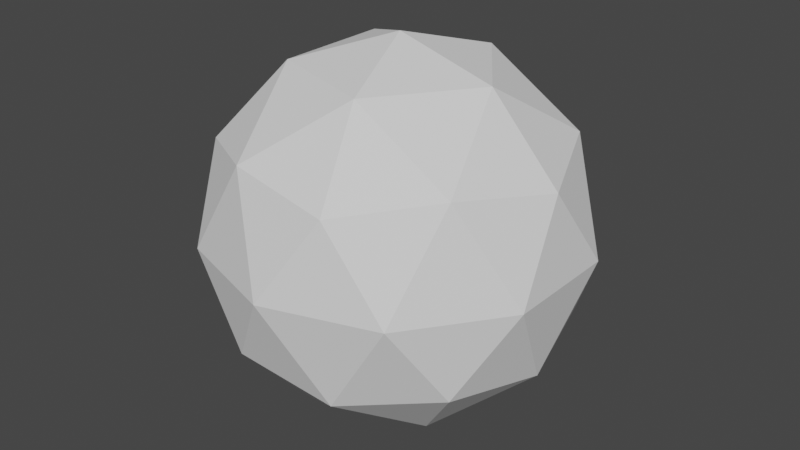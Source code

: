 # Source: Cloud.blend  (saved by Blender 2.80.41; exported with 4.5.12 LTS)
import bpy
from mathutils import Matrix  # noqa: F401  (used for matrix-valued properties, if any)

bpy.ops.wm.read_factory_settings(use_empty=True)
scene = bpy.context.scene
scene.name = 'Scene'

# ---- collections
col_collection = bpy.data.collections.new('Collection'); scene.collection.children.link(col_collection)

# ---- world
world_world = bpy.data.worlds.new('World'); scene.world = world_world
world_world.use_nodes = True; world_world.node_tree.nodes.clear()
_N = world_world.node_tree.nodes; _L = world_world.node_tree.links
n0 = _N.new('ShaderNodeOutputWorld'); n0.name = 'World Output'; n0.location = (300, 300)
n1 = _N.new('ShaderNodeBackground'); n1.name = 'Background'; n1.location = (10, 300)
n1.inputs[0].default_value = (0.05088, 0.05088, 0.05088, 1.0)
_L.new(n1.outputs[0], n0.inputs[0])
n0.is_active_output = True
world_world.color = (0.05088, 0.05088, 0.05088)
world_world.use_sun_shadow = False
world_world.sun_shadow_jitter_overblur = 0.0

# ---- meshes
me_icosphere = bpy.data.meshes.new('Icosphere')
me_icosphere.from_pydata([(0.0, 0.0, -1.0), (0.7236, -0.5257, -0.4472), (-0.2764, -0.8506, -0.4472), (-0.8944, 0.0, -0.4472), (-0.2764, 0.8506, -0.4472), (0.7236, 0.5257, -0.4472), (0.2764, -0.8506, 0.4472), (-0.7236, -0.5257, 0.4472), (-0.7236, 0.5257, 0.4472), (0.2764, 0.8506, 0.4472), (0.8944, 0.0, 0.4472), (0.0, 0.0, 1.0), (-0.1625, -0.5, -0.8507), (0.4253, -0.309, -0.8507), (0.2629, -0.809, -0.5257), (0.8506, 0.0, -0.5257), (0.4253, 0.309, -0.8507), (-0.5257, 0.0, -0.8507), (-0.6882, -0.5, -0.5257), (-0.1625, 0.5, -0.8507), (-0.6882, 0.5, -0.5257), (0.2629, 0.809, -0.5257), (0.9511, -0.309, 0.0), (0.9511, 0.309, 0.0), (0.0, -1.0, 0.0), (0.5878, -0.809, 0.0), (-0.9511, -0.309, 0.0), (-0.5878, -0.809, 0.0), (-0.5878, 0.809, 0.0), (-0.9511, 0.309, 0.0), (0.5878, 0.809, 0.0), (0.0, 1.0, 0.0), (0.6882, -0.5, 0.5257), (-0.2629, -0.809, 0.5257), (-0.8506, 0.0, 0.5257), (-0.2629, 0.809, 0.5257), (0.6882, 0.5, 0.5257), (0.1625, -0.5, 0.8507), (0.5257, 0.0, 0.8507), (-0.4253, -0.309, 0.8507), (-0.4253, 0.309, 0.8507), (0.1625, 0.5, 0.8507)], [], [(0, 13, 12), (1, 13, 15), (0, 12, 17), (0, 17, 19), (0, 19, 16), (1, 15, 22), (2, 14, 24), (3, 18, 26), (4, 20, 28), (5, 21, 30), (1, 22, 25), (2, 24, 27), (3, 26, 29), (4, 28, 31), (5, 30, 23), (6, 32, 37), (7, 33, 39), (8, 34, 40), (9, 35, 41), (10, 36, 38), (38, 41, 11), (38, 36, 41), (36, 9, 41), (41, 40, 11), (41, 35, 40), (35, 8, 40), (40, 39, 11), (40, 34, 39), (34, 7, 39), (39, 37, 11), (39, 33, 37), (33, 6, 37), (37, 38, 11), (37, 32, 38), (32, 10, 38), (23, 36, 10), (23, 30, 36), (30, 9, 36), (31, 35, 9), (31, 28, 35), (28, 8, 35), (29, 34, 8), (29, 26, 34), (26, 7, 34), (27, 33, 7), (27, 24, 33), (24, 6, 33), (25, 32, 6), (25, 22, 32), (22, 10, 32), (30, 31, 9), (30, 21, 31), (21, 4, 31), (28, 29, 8), (28, 20, 29), (20, 3, 29), (26, 27, 7), (26, 18, 27), (18, 2, 27), (24, 25, 6), (24, 14, 25), (14, 1, 25), (22, 23, 10), (22, 15, 23), (15, 5, 23), (16, 21, 5), (16, 19, 21), (19, 4, 21), (19, 20, 4), (19, 17, 20), (17, 3, 20), (17, 18, 3), (17, 12, 18), (12, 2, 18), (15, 16, 5), (15, 13, 16), (13, 0, 16), (12, 14, 2), (12, 13, 14), (13, 1, 14)])
_uv = me_icosphere.uv_layers.new(name='UVMap')
_uv.uv.foreach_set('vector', [0.8182, 0.0, 0.7727, 0.07873, 0.8636, 0.07873, 0.7273, 0.1575, 0.6818, 0.07873, 0.6364, 0.1575, 0.09091, 0.0, 0.04545, 0.07873, 0.1364, 0.07873, 0.2727, 0.0, 0.2273, 0.07873, 0.3182, 0.07873, 0.4545, 0.0, 0.4091, 0.07873, 0.5, 0.07873, 0.7273, 0.1575, 0.6364, 0.1575, 0.6818, 0.2362, 0.9091, 0.1575, 0.8182, 0.1575, 0.8636, 0.2362, 0.1818, 0.1575, 0.09091, 0.1575, 0.1364, 0.2362, 0.3636, 0.1575, 0.2727, 0.1575, 0.3182, 0.2362, 0.5455, 0.1575, 0.4545, 0.1575, 0.5, 0.2362, 0.7273, 0.1575, 0.6818, 0.2362, 0.7727, 0.2362, 0.9091, 0.1575, 0.8636, 0.2362, 0.9545, 0.2362, 0.1818, 0.1575, 0.1364, 0.2362, 0.2273, 0.2362, 0.3636, 0.1575, 0.3182, 0.2362, 0.4091, 0.2362, 0.5455, 0.1575, 0.5, 0.2362, 0.5909, 0.2362, 0.8182, 0.3149, 0.7273, 0.3149, 0.7727, 0.3937, 1.0, 0.3149, 0.9091, 0.3149, 0.9545, 0.3937, 0.2727, 0.3149, 0.1818, 0.3149, 0.2273, 0.3937, 0.4545, 0.3149, 0.3636, 0.3149, 0.4091, 0.3937, 0.6364, 0.3149, 0.5455, 0.3149, 0.5909, 0.3937, 0.5909, 0.3937, 0.5, 0.3937, 0.5455, 0.4724, 0.5909, 0.3937, 0.5455, 0.3149, 0.5, 0.3937, 0.5455, 0.3149, 0.4545, 0.3149, 0.5, 0.3937, 0.4091, 0.3937, 0.3182, 0.3937, 0.3636, 0.4724, 0.4091, 0.3937, 0.3636, 0.3149, 0.3182, 0.3937, 0.3636, 0.3149, 0.2727, 0.3149, 0.3182, 0.3937, 0.2273, 0.3937, 0.1364, 0.3937, 0.1818, 0.4724, 0.2273, 0.3937, 0.1818, 0.3149, 0.1364, 0.3937, 0.1818, 0.3149, 0.09091, 0.3149, 0.1364, 0.3937, 0.9545, 0.3937, 0.8636, 0.3937, 0.9091, 0.4724, 0.9545, 0.3937, 0.9091, 0.3149, 0.8636, 0.3937, 0.9091, 0.3149, 0.8182, 0.3149, 0.8636, 0.3937, 0.7727, 0.3937, 0.6818, 0.3937, 0.7273, 0.4724, 0.7727, 0.3937, 0.7273, 0.3149, 0.6818, 0.3937, 0.7273, 0.3149, 0.6364, 0.3149, 0.6818, 0.3937, 0.5909, 0.2362, 0.5455, 0.3149, 0.6364, 0.3149, 0.5909, 0.2362, 0.5, 0.2362, 0.5455, 0.3149, 0.5, 0.2362, 0.4545, 0.3149, 0.5455, 0.3149, 0.4091, 0.2362, 0.3636, 0.3149, 0.4545, 0.3149, 0.4091, 0.2362, 0.3182, 0.2362, 0.3636, 0.3149, 0.3182, 0.2362, 0.2727, 0.3149, 0.3636, 0.3149, 0.2273, 0.2362, 0.1818, 0.3149, 0.2727, 0.3149, 0.2273, 0.2362, 0.1364, 0.2362, 0.1818, 0.3149, 0.1364, 0.2362, 0.09091, 0.3149, 0.1818, 0.3149, 0.9545, 0.2362, 0.9091, 0.3149, 1.0, 0.3149, 0.9545, 0.2362, 0.8636, 0.2362, 0.9091, 0.3149, 0.8636, 0.2362, 0.8182, 0.3149, 0.9091, 0.3149, 0.7727, 0.2362, 0.7273, 0.3149, 0.8182, 0.3149, 0.7727, 0.2362, 0.6818, 0.2362, 0.7273, 0.3149, 0.6818, 0.2362, 0.6364, 0.3149, 0.7273, 0.3149, 0.5, 0.2362, 0.4091, 0.2362, 0.4545, 0.3149, 0.5, 0.2362, 0.4545, 0.1575, 0.4091, 0.2362, 0.4545, 0.1575, 0.3636, 0.1575, 0.4091, 0.2362, 0.3182, 0.2362, 0.2273, 0.2362, 0.2727, 0.3149, 0.3182, 0.2362, 0.2727, 0.1575, 0.2273, 0.2362, 0.2727, 0.1575, 0.1818, 0.1575, 0.2273, 0.2362, 0.1364, 0.2362, 0.04545, 0.2362, 0.09091, 0.3149, 0.1364, 0.2362, 0.09091, 0.1575, 0.04545, 0.2362, 0.09091, 0.1575, 0.0, 0.1575, 0.04545, 0.2362, 0.8636, 0.2362, 0.7727, 0.2362, 0.8182, 0.3149, 0.8636, 0.2362, 0.8182, 0.1575, 0.7727, 0.2362, 0.8182, 0.1575, 0.7273, 0.1575, 0.7727, 0.2362, 0.6818, 0.2362, 0.5909, 0.2362, 0.6364, 0.3149, 0.6818, 0.2362, 0.6364, 0.1575, 0.5909, 0.2362, 0.6364, 0.1575, 0.5455, 0.1575, 0.5909, 0.2362, 0.5, 0.07873, 0.4545, 0.1575, 0.5455, 0.1575, 0.5, 0.07873, 0.4091, 0.07873, 0.4545, 0.1575, 0.4091, 0.07873, 0.3636, 0.1575, 0.4545, 0.1575, 0.3182, 0.07873, 0.2727, 0.1575, 0.3636, 0.1575, 0.3182, 0.07873, 0.2273, 0.07873, 0.2727, 0.1575, 0.2273, 0.07873, 0.1818, 0.1575, 0.2727, 0.1575, 0.1364, 0.07873, 0.09091, 0.1575, 0.1818, 0.1575, 0.1364, 0.07873, 0.04545, 0.07873, 0.09091, 0.1575, 0.04545, 0.07873, 0.0, 0.1575, 0.09091, 0.1575, 0.6364, 0.1575, 0.5909, 0.07873, 0.5455, 0.1575, 0.6364, 0.1575, 0.6818, 0.07873, 0.5909, 0.07873, 0.6818, 0.07873, 0.6364, 0.0, 0.5909, 0.07873, 0.8636, 0.07873, 0.8182, 0.1575, 0.9091, 0.1575, 0.8636, 0.07873, 0.7727, 0.07873, 0.8182, 0.1575, 0.7727, 0.07873, 0.7273, 0.1575, 0.8182, 0.1575])
me_icosphere.use_remesh_preserve_volume = False
me_icosphere.use_remesh_preserve_attributes = False
me_icosphere.use_mirror_vertex_groups = False
me_icosphere.update()

# ---- objects
ob_icosphere = bpy.data.objects.new('Icosphere', me_icosphere)

# ---- transforms, parenting, visibility, modifiers, constraints
ob_icosphere.location = (0.0, 0.0, 0.0)
ob_icosphere.lineart.crease_threshold = 0.0

# ---- collection membership
col_collection.objects.link(ob_icosphere)

# ---- scene / render settings (as saved in the file)
scene.frame_start = 1; scene.frame_end = 250; scene.frame_set(1)
scene.render.engine = 'BLENDER_EEVEE_NEXT'
scene.render.motion_blur_shutter = 1.0
scene.cycles.use_denoising = False
scene.cycles.samples = 128
scene.cycles.sampling_pattern = 'TABULATED_SOBOL'
scene.cycles.use_adaptive_sampling = False
scene.cycles.use_light_tree = False
scene.view_settings.view_transform = 'Filmic'
bpy.context.view_layer.update()

# ---- added for rendering (the .blend has no active camera and no usable light): camera, sun
cam_auto = bpy.data.cameras.new('AutoCamera')
cam_auto.lens = 50.0
cam_auto.sensor_width = 36.0
cam_auto.clip_end = 1000.0
ob_auto_camera = bpy.data.objects.new('AutoCamera', cam_auto)
scene.collection.objects.link(ob_auto_camera)
ob_auto_camera.location = (3.15365, -3.78438, 2.52292)
ob_auto_camera.rotation_euler = (1.09748, -7.21219e-08, 0.694738)
scene.camera = ob_auto_camera
light_auto_sun = bpy.data.lights.new('AutoSun', 'SUN')
light_auto_sun.energy = 3.0
light_auto_sun.angle = 0.0523599
ob_auto_sun = bpy.data.objects.new('AutoSun', light_auto_sun)
scene.collection.objects.link(ob_auto_sun)
ob_auto_sun.rotation_euler = (0.872665, 0.174533, 0.523599)
bpy.context.view_layer.update()
